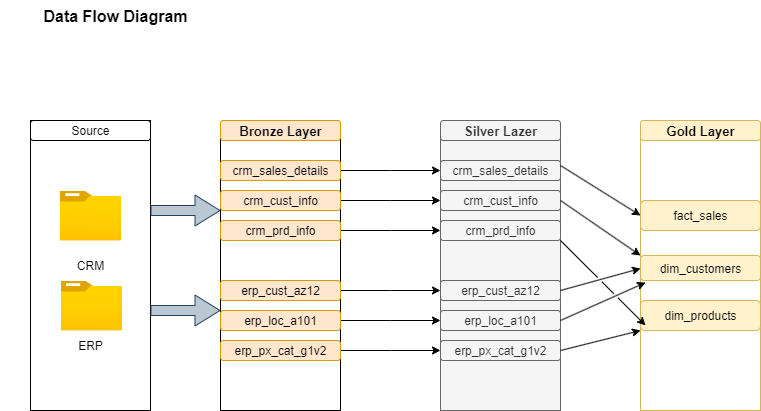

The diagram above was exported from draw.io. Its source (the exported page's mxGraphModel, read from the mxfile embedded in the PNG):
<mxGraphModel dx="865" dy="755" grid="1" gridSize="10" guides="1" tooltips="1" connect="1" arrows="1" fold="1" page="1" pageScale="1" pageWidth="827" pageHeight="1169" math="0" shadow="0">
  <root>
    <mxCell id="0" />
    <mxCell id="1" parent="0" />
    <mxCell id="XXZY_wJGISihnv4s-9-q-1" value="&lt;font style=&quot;font-size: 16px;&quot;&gt;&lt;b&gt;Data Flow Diagram&lt;/b&gt;&lt;/font&gt;" style="text;strokeColor=none;align=center;fillColor=none;html=1;verticalAlign=middle;whiteSpace=wrap;rounded=0;" vertex="1" parent="1">
      <mxGeometry x="30" y="30" width="230" height="30" as="geometry" />
    </mxCell>
    <mxCell id="XXZY_wJGISihnv4s-9-q-2" value="CRM" style="rounded=0;whiteSpace=wrap;html=1;fillColor=none;" vertex="1" parent="1">
      <mxGeometry x="60" y="150" width="120" height="290" as="geometry" />
    </mxCell>
    <mxCell id="XXZY_wJGISihnv4s-9-q-3" value="Source" style="rounded=1;whiteSpace=wrap;html=1;" vertex="1" parent="1">
      <mxGeometry x="60" y="150" width="120" height="20" as="geometry" />
    </mxCell>
    <mxCell id="XXZY_wJGISihnv4s-9-q-4" value="" style="image;aspect=fixed;html=1;points=[];align=center;fontSize=12;image=img/lib/azure2/general/Folder_Blank.svg;" vertex="1" parent="1">
      <mxGeometry x="89.19" y="220" width="61.61" height="50" as="geometry" />
    </mxCell>
    <mxCell id="XXZY_wJGISihnv4s-9-q-5" value="" style="image;aspect=fixed;html=1;points=[];align=center;fontSize=12;image=img/lib/azure2/general/Folder_Blank.svg;" vertex="1" parent="1">
      <mxGeometry x="90" y="310" width="61.61" height="50" as="geometry" />
    </mxCell>
    <mxCell id="XXZY_wJGISihnv4s-9-q-6" value="ERP" style="text;html=1;align=center;verticalAlign=middle;whiteSpace=wrap;rounded=0;" vertex="1" parent="1">
      <mxGeometry x="90" y="360" width="60" height="30" as="geometry" />
    </mxCell>
    <mxCell id="XXZY_wJGISihnv4s-9-q-30" style="edgeStyle=orthogonalEdgeStyle;rounded=0;orthogonalLoop=1;jettySize=auto;html=1;exitX=1;exitY=0.25;exitDx=0;exitDy=0;entryX=0;entryY=0.5;entryDx=0;entryDy=0;" edge="1" parent="1" source="XXZY_wJGISihnv4s-9-q-7">
      <mxGeometry relative="1" as="geometry">
        <mxPoint x="470.00000000000006" y="230" as="targetPoint" />
      </mxGeometry>
    </mxCell>
    <mxCell id="XXZY_wJGISihnv4s-9-q-7" value="" style="rounded=0;whiteSpace=wrap;html=1;fillColor=none;" vertex="1" parent="1">
      <mxGeometry x="250" y="160" width="120" height="280" as="geometry" />
    </mxCell>
    <mxCell id="XXZY_wJGISihnv4s-9-q-8" value="&lt;b&gt;&lt;font style=&quot;font-size: 13px;&quot;&gt;Bronze Layer&lt;/font&gt;&lt;/b&gt;" style="rounded=1;whiteSpace=wrap;html=1;fillColor=#ffe6cc;strokeColor=#d79b00;" vertex="1" parent="1">
      <mxGeometry x="250" y="150" width="120" height="20" as="geometry" />
    </mxCell>
    <mxCell id="XXZY_wJGISihnv4s-9-q-29" style="edgeStyle=orthogonalEdgeStyle;rounded=0;orthogonalLoop=1;jettySize=auto;html=1;entryX=0;entryY=0.5;entryDx=0;entryDy=0;" edge="1" parent="1" source="XXZY_wJGISihnv4s-9-q-10">
      <mxGeometry relative="1" as="geometry">
        <mxPoint x="470.00000000000006" y="200" as="targetPoint" />
      </mxGeometry>
    </mxCell>
    <mxCell id="XXZY_wJGISihnv4s-9-q-10" value="crm_sales_details" style="rounded=1;whiteSpace=wrap;html=1;fillColor=#ffe6cc;strokeColor=#d79b00;" vertex="1" parent="1">
      <mxGeometry x="250" y="190" width="120" height="20" as="geometry" />
    </mxCell>
    <mxCell id="XXZY_wJGISihnv4s-9-q-11" value="crm_cust_info" style="rounded=1;whiteSpace=wrap;html=1;fillColor=#ffe6cc;strokeColor=#d79b00;" vertex="1" parent="1">
      <mxGeometry x="250" y="220" width="120" height="20" as="geometry" />
    </mxCell>
    <mxCell id="XXZY_wJGISihnv4s-9-q-31" style="edgeStyle=orthogonalEdgeStyle;rounded=0;orthogonalLoop=1;jettySize=auto;html=1;exitX=1;exitY=0.5;exitDx=0;exitDy=0;entryX=0;entryY=0.5;entryDx=0;entryDy=0;" edge="1" parent="1" source="XXZY_wJGISihnv4s-9-q-12">
      <mxGeometry relative="1" as="geometry">
        <mxPoint x="470.00000000000006" y="260" as="targetPoint" />
      </mxGeometry>
    </mxCell>
    <mxCell id="XXZY_wJGISihnv4s-9-q-12" value="crm_prd_info" style="rounded=1;whiteSpace=wrap;html=1;fillColor=#ffe6cc;strokeColor=#d79b00;" vertex="1" parent="1">
      <mxGeometry x="250" y="250" width="120" height="20" as="geometry" />
    </mxCell>
    <mxCell id="XXZY_wJGISihnv4s-9-q-32" style="edgeStyle=orthogonalEdgeStyle;rounded=0;orthogonalLoop=1;jettySize=auto;html=1;exitX=1;exitY=0.5;exitDx=0;exitDy=0;" edge="1" parent="1" source="XXZY_wJGISihnv4s-9-q-13">
      <mxGeometry relative="1" as="geometry">
        <mxPoint x="470.00000000000006" y="320" as="targetPoint" />
      </mxGeometry>
    </mxCell>
    <mxCell id="XXZY_wJGISihnv4s-9-q-13" value="erp_cust_az12" style="rounded=1;whiteSpace=wrap;html=1;fillColor=#ffe6cc;strokeColor=#d79b00;" vertex="1" parent="1">
      <mxGeometry x="250" y="310" width="120" height="20" as="geometry" />
    </mxCell>
    <mxCell id="XXZY_wJGISihnv4s-9-q-33" style="edgeStyle=orthogonalEdgeStyle;rounded=0;orthogonalLoop=1;jettySize=auto;html=1;exitX=1;exitY=0.5;exitDx=0;exitDy=0;entryX=0;entryY=0.5;entryDx=0;entryDy=0;" edge="1" parent="1" source="XXZY_wJGISihnv4s-9-q-14">
      <mxGeometry relative="1" as="geometry">
        <mxPoint x="470.00000000000006" y="350" as="targetPoint" />
      </mxGeometry>
    </mxCell>
    <mxCell id="XXZY_wJGISihnv4s-9-q-14" value="erp_loc_a101" style="rounded=1;whiteSpace=wrap;html=1;fillColor=#ffe6cc;strokeColor=#d79b00;" vertex="1" parent="1">
      <mxGeometry x="250" y="340" width="120" height="20" as="geometry" />
    </mxCell>
    <mxCell id="XXZY_wJGISihnv4s-9-q-34" style="edgeStyle=orthogonalEdgeStyle;rounded=0;orthogonalLoop=1;jettySize=auto;html=1;exitX=1;exitY=0.5;exitDx=0;exitDy=0;" edge="1" parent="1" source="XXZY_wJGISihnv4s-9-q-15">
      <mxGeometry relative="1" as="geometry">
        <mxPoint x="470.00000000000006" y="380" as="targetPoint" />
      </mxGeometry>
    </mxCell>
    <mxCell id="XXZY_wJGISihnv4s-9-q-15" value="erp_px_cat_g1v2" style="rounded=1;whiteSpace=wrap;html=1;fillColor=#ffe6cc;strokeColor=#d79b00;" vertex="1" parent="1">
      <mxGeometry x="250" y="370" width="120" height="20" as="geometry" />
    </mxCell>
    <mxCell id="XXZY_wJGISihnv4s-9-q-18" value="" style="edgeStyle=none;orthogonalLoop=1;jettySize=auto;html=1;shape=flexArrow;rounded=1;startSize=8;endSize=8;fillColor=#bac8d3;strokeColor=#23445d;" edge="1" parent="1">
      <mxGeometry width="100" relative="1" as="geometry">
        <mxPoint x="180" y="240" as="sourcePoint" />
        <mxPoint x="250" y="240" as="targetPoint" />
        <Array as="points" />
      </mxGeometry>
    </mxCell>
    <mxCell id="XXZY_wJGISihnv4s-9-q-19" value="" style="edgeStyle=none;orthogonalLoop=1;jettySize=auto;html=1;shape=flexArrow;rounded=1;startSize=8;endSize=8;fillColor=#bac8d3;strokeColor=#23445d;" edge="1" parent="1">
      <mxGeometry width="100" relative="1" as="geometry">
        <mxPoint x="180" y="340" as="sourcePoint" />
        <mxPoint x="250" y="340" as="targetPoint" />
        <Array as="points" />
      </mxGeometry>
    </mxCell>
    <mxCell id="XXZY_wJGISihnv4s-9-q-21" value="" style="rounded=0;whiteSpace=wrap;html=1;fillColor=#f5f5f5;strokeColor=#666666;fontColor=#333333;" vertex="1" parent="1">
      <mxGeometry x="470" y="160" width="120" height="280" as="geometry" />
    </mxCell>
    <mxCell id="XXZY_wJGISihnv4s-9-q-22" value="&lt;b&gt;&lt;font style=&quot;font-size: 13px;&quot;&gt;Silver Lazer&lt;/font&gt;&lt;/b&gt;" style="rounded=1;whiteSpace=wrap;html=1;fillColor=#f5f5f5;strokeColor=#666666;fontColor=#333333;" vertex="1" parent="1">
      <mxGeometry x="470" y="150" width="120" height="20" as="geometry" />
    </mxCell>
    <mxCell id="XXZY_wJGISihnv4s-9-q-23" value="crm_sales_details" style="rounded=1;whiteSpace=wrap;html=1;fillColor=#f5f5f5;strokeColor=#666666;fontColor=#333333;" vertex="1" parent="1">
      <mxGeometry x="470" y="190" width="120" height="20" as="geometry" />
    </mxCell>
    <mxCell id="XXZY_wJGISihnv4s-9-q-24" value="crm_cust_info" style="rounded=1;whiteSpace=wrap;html=1;fillColor=#f5f5f5;strokeColor=#666666;fontColor=#333333;" vertex="1" parent="1">
      <mxGeometry x="470" y="220" width="120" height="20" as="geometry" />
    </mxCell>
    <mxCell id="XXZY_wJGISihnv4s-9-q-25" value="crm_prd_info" style="rounded=1;whiteSpace=wrap;html=1;fillColor=#f5f5f5;strokeColor=#666666;fontColor=#333333;" vertex="1" parent="1">
      <mxGeometry x="470" y="250" width="120" height="20" as="geometry" />
    </mxCell>
    <mxCell id="XXZY_wJGISihnv4s-9-q-26" value="erp_cust_az12" style="rounded=1;whiteSpace=wrap;html=1;fillColor=#f5f5f5;strokeColor=#666666;fontColor=#333333;" vertex="1" parent="1">
      <mxGeometry x="470" y="310" width="120" height="20" as="geometry" />
    </mxCell>
    <mxCell id="XXZY_wJGISihnv4s-9-q-27" value="erp_loc_a101" style="rounded=1;whiteSpace=wrap;html=1;fillColor=#f5f5f5;strokeColor=#666666;fontColor=#333333;" vertex="1" parent="1">
      <mxGeometry x="470" y="340" width="120" height="20" as="geometry" />
    </mxCell>
    <mxCell id="XXZY_wJGISihnv4s-9-q-28" value="erp_px_cat_g1v2" style="rounded=1;whiteSpace=wrap;html=1;fillColor=#f5f5f5;strokeColor=#666666;fontColor=#333333;" vertex="1" parent="1">
      <mxGeometry x="470" y="370" width="120" height="20" as="geometry" />
    </mxCell>
    <mxCell id="XXZY_wJGISihnv4s-9-q-35" value="" style="rounded=0;whiteSpace=wrap;html=1;fillColor=none;strokeColor=#d6b656;" vertex="1" parent="1">
      <mxGeometry x="670" y="160" width="120" height="280" as="geometry" />
    </mxCell>
    <mxCell id="XXZY_wJGISihnv4s-9-q-36" value="&lt;b&gt;&lt;font style=&quot;font-size: 13px;&quot;&gt;Gold Layer&lt;/font&gt;&lt;/b&gt;" style="rounded=1;whiteSpace=wrap;html=1;fillColor=#fff2cc;strokeColor=#d6b656;" vertex="1" parent="1">
      <mxGeometry x="670" y="150" width="120" height="20" as="geometry" />
    </mxCell>
    <mxCell id="XXZY_wJGISihnv4s-9-q-37" value="fact_sales" style="rounded=1;whiteSpace=wrap;html=1;fillColor=#fff2cc;strokeColor=#d6b656;" vertex="1" parent="1">
      <mxGeometry x="670" y="230" width="120" height="30" as="geometry" />
    </mxCell>
    <mxCell id="XXZY_wJGISihnv4s-9-q-38" value="dim_customers" style="rounded=1;whiteSpace=wrap;html=1;fillColor=#fff2cc;strokeColor=#d6b656;" vertex="1" parent="1">
      <mxGeometry x="670" y="285" width="120" height="25" as="geometry" />
    </mxCell>
    <mxCell id="XXZY_wJGISihnv4s-9-q-39" value="dim_products" style="rounded=1;whiteSpace=wrap;html=1;fillColor=#fff2cc;strokeColor=#d6b656;" vertex="1" parent="1">
      <mxGeometry x="670" y="330" width="120" height="30" as="geometry" />
    </mxCell>
    <mxCell id="XXZY_wJGISihnv4s-9-q-44" value="" style="endArrow=classic;html=1;rounded=0;exitX=1;exitY=0.25;exitDx=0;exitDy=0;entryX=0;entryY=0.5;entryDx=0;entryDy=0;jumpStyle=gap;" edge="1" parent="1" source="XXZY_wJGISihnv4s-9-q-23" target="XXZY_wJGISihnv4s-9-q-37">
      <mxGeometry width="50" height="50" relative="1" as="geometry">
        <mxPoint x="600" y="300" as="sourcePoint" />
        <mxPoint x="650" y="250" as="targetPoint" />
      </mxGeometry>
    </mxCell>
    <mxCell id="XXZY_wJGISihnv4s-9-q-45" value="" style="endArrow=classic;html=1;rounded=0;exitX=1;exitY=0.25;exitDx=0;exitDy=0;entryX=0;entryY=0;entryDx=0;entryDy=0;jumpStyle=gap;" edge="1" parent="1" source="XXZY_wJGISihnv4s-9-q-21" target="XXZY_wJGISihnv4s-9-q-38">
      <mxGeometry width="50" height="50" relative="1" as="geometry">
        <mxPoint x="590" y="250" as="sourcePoint" />
        <mxPoint x="670" y="300" as="targetPoint" />
      </mxGeometry>
    </mxCell>
    <mxCell id="XXZY_wJGISihnv4s-9-q-47" value="" style="endArrow=classic;html=1;rounded=0;exitX=1;exitY=0.5;exitDx=0;exitDy=0;jumpStyle=gap;" edge="1" parent="1" source="XXZY_wJGISihnv4s-9-q-26">
      <mxGeometry width="50" height="50" relative="1" as="geometry">
        <mxPoint x="590" y="330" as="sourcePoint" />
        <mxPoint x="670" y="298" as="targetPoint" />
      </mxGeometry>
    </mxCell>
    <mxCell id="XXZY_wJGISihnv4s-9-q-48" value="" style="endArrow=classic;html=1;rounded=0;entryX=0.042;entryY=0.543;entryDx=0;entryDy=0;entryPerimeter=0;exitX=1;exitY=0.5;exitDx=0;exitDy=0;jumpStyle=gap;" edge="1" parent="1" source="XXZY_wJGISihnv4s-9-q-27" target="XXZY_wJGISihnv4s-9-q-35">
      <mxGeometry width="50" height="50" relative="1" as="geometry">
        <mxPoint x="590" y="360" as="sourcePoint" />
        <mxPoint x="640" y="310" as="targetPoint" />
      </mxGeometry>
    </mxCell>
    <mxCell id="XXZY_wJGISihnv4s-9-q-49" value="" style="endArrow=classic;html=1;rounded=0;entryX=0.042;entryY=0.696;entryDx=0;entryDy=0;entryPerimeter=0;jumpStyle=gap;" edge="1" parent="1" target="XXZY_wJGISihnv4s-9-q-35">
      <mxGeometry width="50" height="50" relative="1" as="geometry">
        <mxPoint x="590" y="270" as="sourcePoint" />
        <mxPoint x="640" y="220" as="targetPoint" />
      </mxGeometry>
    </mxCell>
    <mxCell id="XXZY_wJGISihnv4s-9-q-50" value="" style="endArrow=classic;html=1;rounded=0;entryX=0;entryY=1;entryDx=0;entryDy=0;jumpStyle=gap;" edge="1" parent="1" target="XXZY_wJGISihnv4s-9-q-39">
      <mxGeometry width="50" height="50" relative="1" as="geometry">
        <mxPoint x="590" y="380" as="sourcePoint" />
        <mxPoint x="640" y="330" as="targetPoint" />
      </mxGeometry>
    </mxCell>
  </root>
</mxGraphModel>